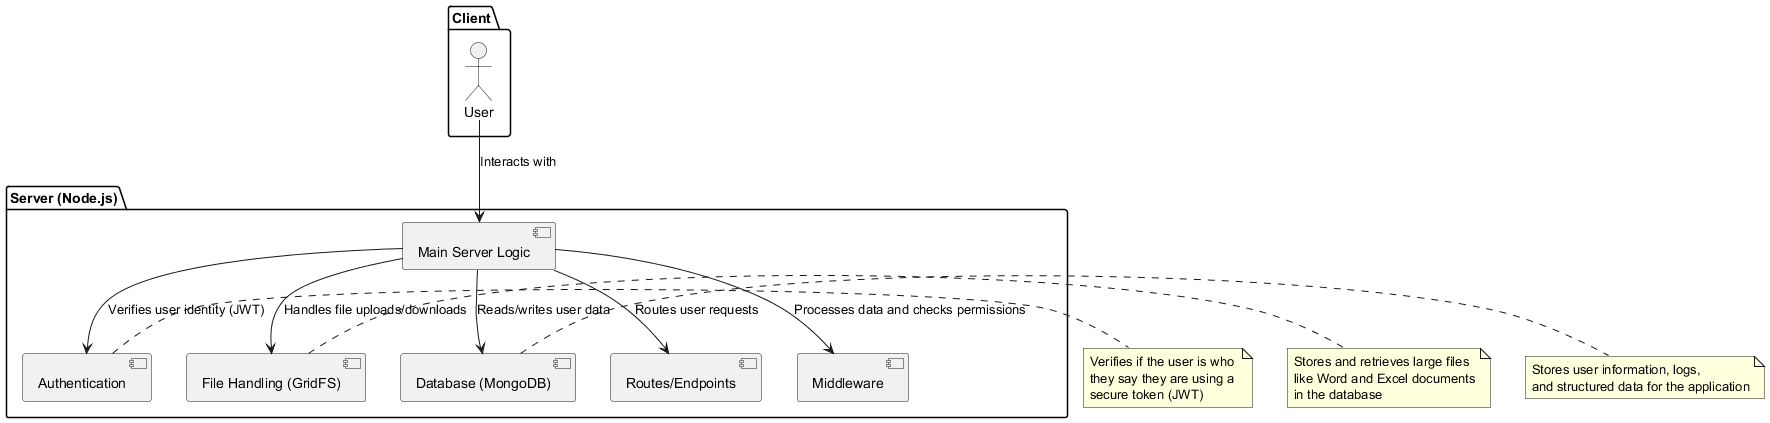

The diagram above was rendered by PlantUML. Its source (embedded in the PNG):
@startuml server-structure-overview
package "Server (Node.js)" {
    component "Main Server Logic" as ServerLogic
    component "Routes/Endpoints" as Endpoints
    component "Middleware" as Middleware
    component "Authentication" as Auth
    component "File Handling (GridFS)" as GridFS
    component "Database (MongoDB)" as Database
}

package "Client" {
    actor "User" as User
}

User --> ServerLogic : Interacts with
ServerLogic --> Endpoints : Routes user requests
ServerLogic --> Middleware : Processes data and checks permissions
ServerLogic --> Auth : Verifies user identity (JWT)
ServerLogic --> Database : Reads/writes user data
ServerLogic --> GridFS : Handles file uploads/downloads

note right of Auth
  Verifies if the user is who
  they say they are using a 
  secure token (JWT)
end note

note right of GridFS
  Stores and retrieves large files
  like Word and Excel documents
  in the database
end note

note right of Database
  Stores user information, logs,
  and structured data for the application
end note
@enduml